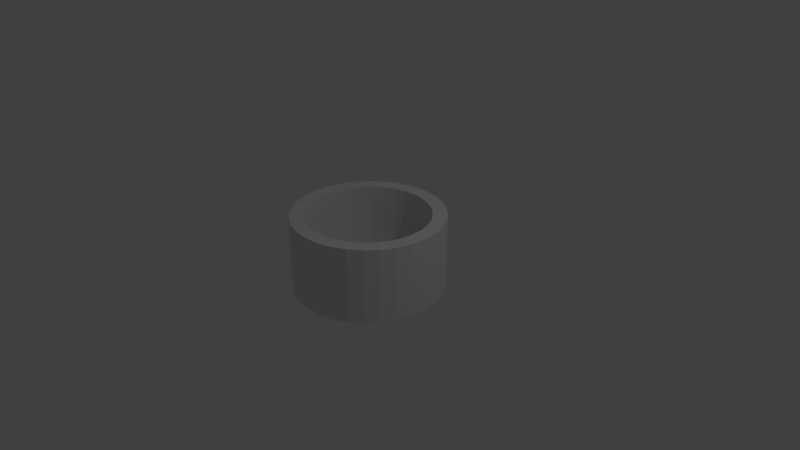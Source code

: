 # Source: wheel_1x2x2.blend  (saved by Blender 2.78.0; exported with 4.5.12 LTS)
import bpy
from mathutils import Matrix  # noqa: F401  (used for matrix-valued properties, if any)

bpy.ops.wm.read_factory_settings(use_empty=True)
scene = bpy.context.scene
scene.name = 'Scene'

# ---- collections
col_collection_1 = bpy.data.collections.new('Collection 1'); scene.collection.children.link(col_collection_1)

# ---- world
world_world = bpy.data.worlds.new('World'); scene.world = world_world
world_world.color = (0.05088, 0.05088, 0.05088)
world_world.use_sun_shadow = False
world_world.sun_shadow_jitter_overblur = 0.0
world_world.cycles.sampling_method = 'MANUAL'

# ---- cameras
cam_camera = bpy.data.cameras.new('Camera')
cam_camera.clip_end = 100.0
cam_camera.lens = 35.0
cam_camera.sensor_width = 32.0
cam_camera.sensor_height = 18.0
cam_camera.ortho_scale = 7.314
cam_camera.dof.focus_distance = 0.0

# ---- lights
light_lamp = bpy.data.lights.new('Lamp', 'POINT')
light_lamp.transmission_factor = 0.0
light_lamp.cutoff_distance = 30.0
light_lamp.energy = 100.0
light_lamp.shadow_buffer_clip_start = 1.001
light_lamp.shadow_soft_size = 0.1
light_lamp.shadow_maximum_resolution = 0.006
light_lamp.use_absolute_resolution = True

# ---- meshes
me_x = bpy.data.meshes.new('Цилиндр')
me_x.from_pydata([(-6.931e-08, -1.0, 0.5), (-6.931e-08, -1.0, -0.5), (0.1951, -0.9808, 0.5), (0.1951, -0.9808, -0.5), (0.3827, -0.9239, 0.5), (0.3827, -0.9239, -0.5), (0.5556, -0.8315, 0.5), (0.5556, -0.8315, -0.5), (0.7071, -0.7071, 0.5), (0.7071, -0.7071, -0.5), (0.8315, -0.5556, 0.5), (0.8315, -0.5556, -0.5), (0.9239, -0.3827, 0.5), (0.9239, -0.3827, -0.5), (0.9808, -0.1951, 0.5), (0.9808, -0.1951, -0.5), (1.0, -1.453e-07, 0.5), (1.0, -2.608e-08, -0.5), (0.9808, 0.1951, 0.5), (0.9808, 0.1951, -0.5), (0.9239, 0.3827, 0.5), (0.9239, 0.3827, -0.5), (0.8315, 0.5556, 0.5), (0.8315, 0.5556, -0.5), (0.7071, 0.7071, 0.5), (0.7071, 0.7071, -0.5), (0.5556, 0.8315, 0.5), (0.5556, 0.8315, -0.5), (0.3827, 0.9239, 0.5), (0.3827, 0.9239, -0.5), (0.1951, 0.9808, 0.5), (0.1951, 0.9808, -0.5), (-3.951e-07, 1.0, 0.5), (-3.951e-07, 1.0, -0.5), (-0.1951, 0.9808, 0.5), (-0.1951, 0.9808, -0.5), (-0.3827, 0.9239, 0.5), (-0.3827, 0.9239, -0.5), (-0.5556, 0.8315, 0.5), (-0.5556, 0.8315, -0.5), (-0.7071, 0.7071, 0.5), (-0.7071, 0.7071, -0.5), (-0.8315, 0.5556, 0.5), (-0.8315, 0.5556, -0.5), (-0.9239, 0.3827, 0.5), (-0.9239, 0.3827, -0.5), (-0.9808, 0.1951, 0.5), (-0.9808, 0.1951, -0.5), (-1.0, -9.798e-07, 0.5), (-1.0, -8.605e-07, -0.5), (-0.9808, -0.1951, 0.5), (-0.9808, -0.1951, -0.5), (-0.9239, -0.3827, 0.5), (-0.9239, -0.3827, -0.5), (-0.8315, -0.5556, 0.5), (-0.8315, -0.5556, -0.5), (-0.7071, -0.7071, 0.5), (-0.7071, -0.7071, -0.5), (-0.5556, -0.8315, 0.5), (-0.5556, -0.8315, -0.5), (-0.3827, -0.9239, 0.5), (-0.3827, -0.9239, -0.5), (-0.1951, -0.9808, 0.5), (-0.1951, -0.9808, -0.5), (-4.689e-08, -0.8094, 0.5), (0.1579, -0.7938, 0.5), (0.3097, -0.7478, 0.5), (0.4497, -0.673, 0.5), (0.5723, -0.5723, 0.5), (0.673, -0.4497, 0.5), (0.7478, -0.3097, 0.5), (0.7938, -0.1579, 0.5), (0.8094, -1.453e-07, 0.5), (0.7938, 0.1579, 0.5), (0.7478, 0.3097, 0.5), (0.673, 0.4497, 0.5), (0.5723, 0.5723, 0.5), (0.4497, 0.673, 0.5), (0.3097, 0.7478, 0.5), (0.1579, 0.7938, 0.5), (-3.106e-07, 0.8094, 0.5), (-0.1579, 0.7938, 0.5), (-0.3097, 0.7478, 0.5), (-0.4497, 0.673, 0.5), (-0.5723, 0.5723, 0.5), (-0.673, 0.4497, 0.5), (-0.7478, 0.3097, 0.5), (-0.7938, 0.1579, 0.5), (-0.8094, -8.605e-07, 0.5), (-0.7938, -0.1579, 0.5), (-0.7478, -0.3097, 0.5), (-0.673, -0.4497, 0.5), (-0.5723, -0.5723, 0.5), (-0.4497, -0.673, 0.5), (-0.3097, -0.7478, 0.5), (-0.1579, -0.7938, 0.5), (-4.689e-08, -0.8094, -0.3669), (0.1579, -0.7938, -0.3669), (0.3097, -0.7478, -0.3669), (0.4497, -0.673, -0.3669), (0.5723, -0.5723, -0.3669), (0.673, -0.4497, -0.3669), (0.7478, -0.3097, -0.3669), (0.7938, -0.1579, -0.3669), (0.8094, -1.155e-07, -0.3669), (0.7938, 0.1579, -0.3669), (0.7478, 0.3097, -0.3669), (0.673, 0.4497, -0.3669), (0.5723, 0.5723, -0.3669), (0.4497, 0.673, -0.3669), (0.3097, 0.7478, -0.3669), (0.1579, 0.7938, -0.3669), (-3.106e-07, 0.8094, -0.3669), (-0.1579, 0.7938, -0.3669), (-0.3097, 0.7478, -0.3669), (-0.4497, 0.673, -0.3669), (-0.5723, 0.5723, -0.3669), (-0.673, 0.4497, -0.3669), (-0.7478, 0.3097, -0.3669), (-0.7938, 0.1579, -0.3669), (-0.8094, -8.307e-07, -0.3669), (-0.7938, -0.1579, -0.3669), (-0.7478, -0.3097, -0.3669), (-0.673, -0.4497, -0.3669), (-0.5723, -0.5723, -0.3669), (-0.4497, -0.673, -0.3669), (-0.3097, -0.7478, -0.3669), (-0.1579, -0.7938, -0.3669), (3.443e-08, -0.1877, -0.3669), (0.03662, -0.1841, -0.3669), (0.07183, -0.1734, -0.3669), (0.1043, -0.1561, -0.3669), (0.1327, -0.1327, -0.3669), (0.1561, -0.1043, -0.3669), (0.1734, -0.07183, -0.3669), (0.1841, -0.03662, -0.3669), (0.1877, -2.645e-07, -0.3669), (0.1841, 0.03662, -0.3669), (0.1734, 0.07183, -0.3669), (0.1561, 0.1043, -0.3669), (0.1327, 0.1327, -0.3669), (0.1043, 0.1561, -0.3669), (0.07183, 0.1734, -0.3669), (0.03662, 0.1841, -0.3669), (-2.673e-08, 0.1877, -0.3669), (-0.03662, 0.1841, -0.3669), (-0.07183, 0.1734, -0.3669), (-0.1043, 0.1561, -0.3669), (-0.1327, 0.1327, -0.3669), (-0.1561, 0.1043, -0.3669), (-0.1734, 0.07183, -0.3669), (-0.1841, 0.03662, -0.3669), (-0.1877, -4.433e-07, -0.3669), (-0.1841, -0.03662, -0.3669), (-0.1734, -0.07183, -0.3669), (-0.1561, -0.1043, -0.3669), (-0.1327, -0.1327, -0.3669), (-0.1043, -0.1561, -0.3669), (-0.07183, -0.1734, -0.3669), (-0.03662, -0.1841, -0.3669), (3.443e-08, -0.1877, -0.2649), (0.03662, -0.1841, -0.2649), (0.07183, -0.1734, -0.2649), (0.1043, -0.1561, -0.2649), (0.1327, -0.1327, -0.2649), (0.1561, -0.1043, -0.2649), (0.1734, -0.07183, -0.2649), (0.1841, -0.03662, -0.2649), (0.1877, -2.645e-07, -0.2649), (0.1841, 0.03662, -0.2649), (0.1734, 0.07183, -0.2649), (0.1561, 0.1043, -0.2649), (0.1327, 0.1327, -0.2649), (0.1043, 0.1561, -0.2649), (0.07183, 0.1734, -0.2649), (0.03662, 0.1841, -0.2649), (-2.673e-08, 0.1877, -0.2649), (-0.03662, 0.1841, -0.2649), (-0.07183, 0.1734, -0.2649), (-0.1043, 0.1561, -0.2649), (-0.1327, 0.1327, -0.2649), (-0.1561, 0.1043, -0.2649), (-0.1734, 0.07183, -0.2649), (-0.1841, 0.03662, -0.2649), (-0.1877, -4.284e-07, -0.2649), (-0.1841, -0.03662, -0.2649), (-0.1734, -0.07183, -0.2649), (-0.1561, -0.1043, -0.2649), (-0.1327, -0.1327, -0.2649), (-0.1043, -0.1561, -0.2649), (-0.07183, -0.1734, -0.2649), (-0.03662, -0.1841, -0.2649)], [], [(0, 1, 3, 2), (2, 3, 5, 4), (4, 5, 7, 6), (6, 7, 9, 8), (8, 9, 11, 10), (10, 11, 13, 12), (12, 13, 15, 14), (14, 15, 17, 16), (16, 17, 19, 18), (18, 19, 21, 20), (20, 21, 23, 22), (22, 23, 25, 24), (24, 25, 27, 26), (26, 27, 29, 28), (28, 29, 31, 30), (30, 31, 33, 32), (32, 33, 35, 34), (34, 35, 37, 36), (36, 37, 39, 38), (38, 39, 41, 40), (40, 41, 43, 42), (42, 43, 45, 44), (44, 45, 47, 46), (46, 47, 49, 48), (48, 49, 51, 50), (50, 51, 53, 52), (52, 53, 55, 54), (54, 55, 57, 56), (56, 57, 59, 58), (58, 59, 61, 60), (3, 1, 63, 61, 59, 57, 55, 53, 51, 49, 47, 45, 43, 41, 39, 37, 35, 33, 31, 29, 27, 25, 23, 21, 19, 17, 15, 13, 11, 9, 7, 5), (60, 61, 63, 62), (62, 63, 1, 0), (8, 10, 69, 68), (88, 89, 121, 120), (26, 28, 78, 77), (44, 46, 87, 86), (0, 2, 65, 64), (62, 0, 64, 95), (18, 20, 74, 73), (36, 38, 83, 82), (54, 56, 92, 91), (10, 12, 70, 69), (28, 30, 79, 78), (46, 48, 88, 87), (2, 4, 66, 65), (20, 22, 75, 74), (38, 40, 84, 83), (56, 58, 93, 92), (12, 14, 71, 70), (30, 32, 80, 79), (48, 50, 89, 88), (4, 6, 67, 66), (22, 24, 76, 75), (40, 42, 85, 84), (58, 60, 94, 93), (14, 16, 72, 71), (32, 34, 81, 80), (50, 52, 90, 89), (6, 8, 68, 67), (24, 26, 77, 76), (42, 44, 86, 85), (60, 62, 95, 94), (16, 18, 73, 72), (34, 36, 82, 81), (52, 54, 91, 90), (96, 97, 129, 128), (75, 76, 108, 107), (89, 90, 122, 121), (76, 77, 109, 108), (90, 91, 123, 122), (77, 78, 110, 109), (64, 65, 97, 96), (91, 92, 124, 123), (78, 79, 111, 110), (65, 66, 98, 97), (92, 93, 125, 124), (79, 80, 112, 111), (66, 67, 99, 98), (93, 94, 126, 125), (80, 81, 113, 112), (67, 68, 100, 99), (94, 95, 127, 126), (81, 82, 114, 113), (68, 69, 101, 100), (95, 64, 96, 127), (82, 83, 115, 114), (69, 70, 102, 101), (83, 84, 116, 115), (70, 71, 103, 102), (84, 85, 117, 116), (71, 72, 104, 103), (85, 86, 118, 117), (72, 73, 105, 104), (86, 87, 119, 118), (73, 74, 106, 105), (87, 88, 120, 119), (74, 75, 107, 106), (131, 132, 164, 163), (123, 124, 156, 155), (110, 111, 143, 142), (97, 98, 130, 129), (124, 125, 157, 156), (111, 112, 144, 143), (98, 99, 131, 130), (125, 126, 158, 157), (112, 113, 145, 144), (99, 100, 132, 131), (126, 127, 159, 158), (113, 114, 146, 145), (100, 101, 133, 132), (127, 96, 128, 159), (114, 115, 147, 146), (101, 102, 134, 133), (115, 116, 148, 147), (102, 103, 135, 134), (116, 117, 149, 148), (103, 104, 136, 135), (117, 118, 150, 149), (104, 105, 137, 136), (118, 119, 151, 150), (105, 106, 138, 137), (119, 120, 152, 151), (106, 107, 139, 138), (120, 121, 153, 152), (107, 108, 140, 139), (121, 122, 154, 153), (108, 109, 141, 140), (122, 123, 155, 154), (109, 110, 142, 141), (160, 161, 162, 163, 164, 165, 166, 167, 168, 169, 170, 171, 172, 173, 174, 175, 176, 177, 178, 179, 180, 181, 182, 183, 184, 185, 186, 187, 188, 189, 190, 191), (158, 159, 191, 190), (145, 146, 178, 177), (132, 133, 165, 164), (159, 128, 160, 191), (146, 147, 179, 178), (133, 134, 166, 165), (147, 148, 180, 179), (134, 135, 167, 166), (148, 149, 181, 180), (135, 136, 168, 167), (149, 150, 182, 181), (136, 137, 169, 168), (150, 151, 183, 182), (137, 138, 170, 169), (151, 152, 184, 183), (138, 139, 171, 170), (152, 153, 185, 184), (139, 140, 172, 171), (153, 154, 186, 185), (140, 141, 173, 172), (154, 155, 187, 186), (141, 142, 174, 173), (128, 129, 161, 160), (155, 156, 188, 187), (142, 143, 175, 174), (129, 130, 162, 161), (156, 157, 189, 188), (143, 144, 176, 175), (130, 131, 163, 162), (157, 158, 190, 189), (144, 145, 177, 176)])
me_x.use_remesh_preserve_volume = False
me_x.use_remesh_preserve_attributes = False
me_x.use_mirror_vertex_groups = False
me_x.update()

# ---- objects
ob_wheel_1x2x2 = bpy.data.objects.new('Wheel 1x2x2', me_x)
ob_lamp = bpy.data.objects.new('Lamp', light_lamp)
ob_camera = bpy.data.objects.new('Camera', cam_camera)

# ---- transforms, parenting, visibility, modifiers, constraints
ob_wheel_1x2x2.location = (-5.96e-08, 2.98e-07, 0.08312)
ob_wheel_1x2x2.lineart.crease_threshold = 0.0
ob_lamp.location = (4.076, 1.005, 5.904)
ob_lamp.rotation_euler = (0.6503, 0.05522, 1.866)
ob_lamp.lock_rotations_4d = False
ob_lamp.empty_display_type = 'ARROWS'
ob_lamp.color = (0.0, 0.0, 0.0, 0.0)
ob_lamp.lineart.crease_threshold = 0.0
ob_camera.location = (7.481, -6.508, 5.344)
ob_camera.rotation_euler = (1.109, 0.0, 0.8149)
ob_camera.lock_rotations_4d = False
ob_camera.empty_display_type = 'ARROWS'
ob_camera.color = (0.0, 0.0, 0.0, 0.0)
ob_camera.display_type = 'WIRE'
ob_camera.lineart.crease_threshold = 0.0

# ---- collection membership
col_collection_1.objects.link(ob_wheel_1x2x2)
col_collection_1.objects.link(ob_lamp)
col_collection_1.objects.link(ob_camera)

# ---- scene / render settings (as saved in the file)
scene.camera = ob_camera
scene.frame_start = 1; scene.frame_end = 250; scene.frame_set(1)
scene.render.engine = 'CYCLES'
scene.render.resolution_percentage = 50
scene.render.fps = 30
scene.render.dither_intensity = 0.0
scene.cycles.use_denoising = False
scene.cycles.samples = 128
scene.cycles.sampling_pattern = 'TABULATED_SOBOL'
scene.cycles.light_sampling_threshold = 0.0
scene.cycles.use_adaptive_sampling = False
scene.cycles.use_light_tree = False
scene.cycles.blur_glossy = 0.0
scene.cycles.sample_clamp_indirect = 0.0
scene.view_settings.view_transform = 'Standard'
bpy.context.view_layer.update()
